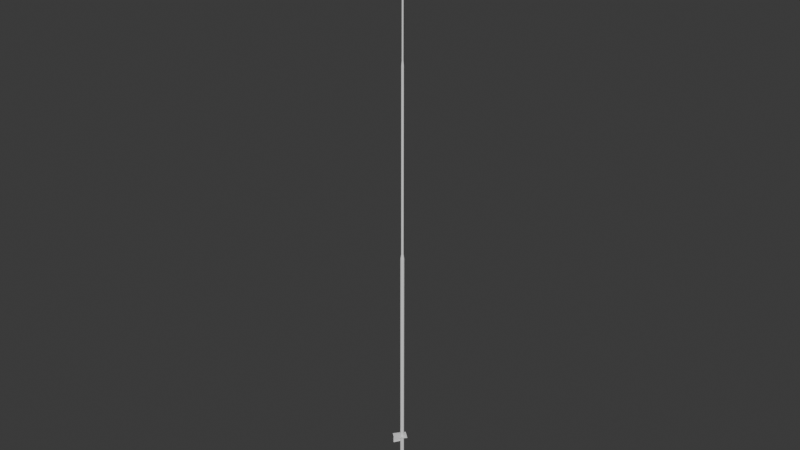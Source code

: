 # Source: antenna.blend  (saved by Blender 4.5.90; exported with 4.5.12 LTS)
import bpy
from mathutils import Matrix  # noqa: F401  (used for matrix-valued properties, if any)

bpy.ops.wm.read_factory_settings(use_empty=True)
scene = bpy.context.scene
scene.name = 'Scene'

# ---- collections
col_collection = bpy.data.collections.new('Collection'); scene.collection.children.link(col_collection)

# ---- world
world_world = bpy.data.worlds.new('World'); scene.world = world_world
world_world.use_nodes = True; world_world.node_tree.nodes.clear()
_N = world_world.node_tree.nodes; _L = world_world.node_tree.links
n0 = _N.new('ShaderNodeOutputWorld'); n0.name = 'World Output'; n0.location = (200, 100)
n1 = _N.new('ShaderNodeBackground'); n1.name = 'Background'; n1.location = (-200, 100)
n1.inputs[0].default_value = (0.05088, 0.05088, 0.05088, 1.0)
_L.new(n1.outputs[0], n0.inputs[0])
n0.is_active_output = True
world_world.color = (0.05088, 0.05088, 0.05088)
world_world.sun_shadow_jitter_overblur = 0.0

# ---- meshes
me_barrel_without_insides_2_167 = bpy.data.meshes.new('barrel_without_insides_2.167')
me_barrel_without_insides_2_167.from_pydata([(-0.01795, -0.009497, -1.96), (-0.01, -0.01558, -1.96), (-0.08688, -0.09583, -1.96), (-0.01557, -0.01083, -2.06), (-0.008673, -0.01662, -2.06), (-0.08002, -0.1017, -1.96), (0.001956, -0.02029, -1.96), (-0.02617, -0.1472, -1.951), (0.02355, -0.01683, -1.96), (-0.02614, -0.1471, -1.96), (0.1096, 0.01467, -1.96), (-0.005293, 0.1111, -1.96), (0.03671, 0.004049, -1.96), (0.02328, 0.03517, -1.96), (0.1096, 0.01467, -1.951), (0.03536, 0.01952, -1.96), (0.03768, 0.0135, -3.001), (0.03015, -0.01003, -3.001), (0.1096, 0.01467, -3.001), (0.02644, 0.03224, -3.001), (-0.02617, -0.1472, -3.001), (-0.005293, 0.1111, -3.001), (0.1096, 0.01467, -3.01), (-0.005293, 0.1111, -3.01), (-0.1411, -0.05074, -3.01), (0.004478, 0.03991, -3.01), (-0.01581, 0.02854, -3.01), (0.02645, 0.03224, -3.01), (-8.905e-05, 0.03804, -3.11), (-0.01733, 0.02329, -3.111), (-0.01992, 0.006897, -3.114), (-0.02044, 0.0006809, -3.11), (-0.01212, -0.01373, -3.11), (-0.007599, -0.01323, -3.112), (0.009532, -0.01783, -3.114), (0.004789, 0.03634, -3.114), (0.01824, 0.03619, -3.11), (0.02953, 0.02589, -3.111), (0.03425, 0.01165, -3.114), (0.0276, -0.007891, -3.111), (0.02275, -0.01534, -3.11), (0.003278, -0.02118, -3.11), (0.009842, -0.02139, -3.01), (0.03015, -0.01003, -3.01), (-0.02614, -0.1471, -3.01), (-0.08002, -0.1017, -3.01), (-0.008673, -0.01662, -3.01), (-0.08688, -0.09583, -3.01), (-0.08347, -0.09876, -3.126), (-0.01557, -0.01083, -3.11), (-0.01557, -0.01083, -3.01), (-0.01212, -0.01373, -3.01), (-0.02349, 0.00659, -3.01), (-0.141, -0.05063, -3.001), (-0.02238, 0.01446, -3.001), (-0.01094, 0.03428, -3.001), (-0.02102, -0.001001, -3.001), (-0.01875, 0.02536, -1.96), (-0.003096, 0.03745, -1.96), (-0.1411, -0.05074, -1.96), (-0.005293, 0.1111, -1.951), (-0.141, -0.05063, -1.951), (-0.02238, 0.01446, -1.951), (-0.01581, 0.02854, -1.951), (-0.02102, -0.001001, -1.951), (-0.01212, -0.01373, -1.951), (-0.01212, -0.01373, 1.311), (-0.02102, -0.001001, 1.311), (-0.02238, 0.01446, 1.311), (0.02644, 0.03224, 1.311), (0.01238, 0.0388, 1.311), (0.0006654, 0.02711, 1.386), (-0.007391, 0.02147, 1.386), (-0.01155, 0.01256, 1.386), (-0.01069, 0.00276, 1.386), (-0.005049, -0.005297, 1.386), (0.003863, -0.009455, 4.311), (-0.005049, -0.005297, 4.311), (0.01144, -0.002489, 4.386), (0.01674, 0.001226, 4.386), (0.001628, -0.002357, 4.386), (0.004991, -0.003054, 6.836), (0.01144, -0.002489, 6.836), (-0.0008681, -0.0003147, 6.836), (-1.979e-05, 0.01993, 6.836), (0.01674, 0.001226, 6.836), (0.01947, 0.007086, 6.836), (0.009333, 0.02157, 6.836), (0.0152, 0.01884, 6.836), (0.01891, 0.01353, 6.836), (-0.005148, 0.01143, 6.836), (-0.004583, 0.00498, 6.836), (0.002886, 0.021, 4.386), (-0.002409, 0.01729, 4.386), (0.009333, 0.02157, 4.386), (0.0152, 0.01884, 4.386), (0.01938, 0.02381, 4.311), (0.01367, -0.0086, 4.311), (0.02172, -0.002954, 4.311), (0.01046, 0.02797, 4.311), (0.02502, 0.01575, 4.311), (0.02587, 0.005957, 4.311), (-0.01155, 0.01256, 4.311), (-0.01069, 0.00276, 4.311), (-0.005656, 0.008127, 4.387), (0.0006655, 0.02711, 4.311), (-0.007391, 0.02147, 4.311), (0.01046, 0.02797, 1.386), (0.01938, 0.02381, 1.386), (0.03536, 0.01952, 1.311), (0.02502, 0.01575, 1.386), (0.02587, 0.005957, 1.386), (0.03671, 0.004049, 1.311), (0.02172, -0.002954, 1.386), (0.01367, -0.0086, 1.386), (0.01743, -0.01893, 1.311), (0.03015, -0.01003, 1.311), (0.003863, -0.009455, 1.386), (0.001956, -0.02029, 1.311), (-0.003096, 0.03745, 1.311), (-0.01581, 0.02854, 1.311), (0.03671, 0.004049, -1.951), (0.03015, -0.01003, -1.951), (0.01743, -0.01893, -1.951), (0.001956, -0.02029, -1.951), (0.03536, 0.01952, -1.951), (0.02644, 0.03224, -1.951), (0.01238, 0.0388, -1.951), (-0.003096, 0.03745, -1.951), (0.01947, 0.007086, 4.386), (0.01891, 0.01353, 4.386), (0.007166, 0.00926, 6.886), (0.01238, 0.0388, -3.001), (0.01743, -0.01893, -3.001), (-0.005444, -0.01895, -3.001), (-0.008673, -0.01662, -3.11), (0.03584, 0.005608, -3.11), (0.03781, 0.01195, -3.01), (-0.08347, -0.09876, -2.076)], [], [(0, 56, 1), (0, 54, 56), (57, 54, 0), (2, 57, 0), (3, 2, 0), (1, 3, 0), (138, 3, 4), (3, 1, 4), (138, 4, 5), (5, 4, 1), (1, 9, 5), (61, 9, 7), (5, 9, 61), (6, 9, 1), (8, 9, 6), (9, 8, 10), (9, 10, 7), (10, 11, 14), (10, 13, 11), (10, 8, 12), (10, 12, 15), (15, 13, 10), (7, 10, 14), (16, 19, 15), (13, 15, 19), (16, 15, 12), (16, 12, 17), (16, 17, 18), (21, 19, 18), (18, 19, 16), (18, 17, 20), (20, 22, 18), (18, 23, 21), (22, 23, 18), (23, 24, 21), (23, 26, 24), (23, 27, 25), (25, 26, 23), (22, 27, 23), (25, 28, 26), (26, 28, 29), (36, 35, 28), (28, 35, 29), (35, 30, 29), (29, 30, 31), (32, 31, 33), (31, 30, 33), (37, 34, 33), (37, 33, 35), (35, 33, 30), (35, 36, 37), (27, 36, 25), (25, 36, 28), (27, 37, 36), (136, 38, 37), (38, 34, 37), (34, 38, 39), (136, 39, 38), (40, 34, 39), (42, 41, 40), (42, 40, 43), (43, 44, 42), (53, 44, 20), (45, 44, 53), (46, 44, 45), (42, 44, 46), (48, 45, 47), (53, 47, 45), (48, 47, 49), (49, 47, 50), (50, 32, 49), (48, 49, 32), (51, 32, 50), (52, 51, 50), (47, 52, 50), (52, 31, 51), (26, 29, 52), (24, 26, 52), (52, 29, 31), (24, 52, 47), (53, 24, 47), (53, 56, 54), (53, 54, 55), (21, 24, 53), (53, 55, 21), (53, 134, 56), (1, 56, 134), (57, 55, 54), (58, 55, 57), (58, 57, 11), (11, 57, 59), (11, 59, 60), (60, 59, 61), (59, 57, 2), (61, 59, 2), (61, 63, 60), (61, 64, 62), (61, 62, 63), (61, 65, 64), (65, 66, 64), (64, 67, 62), (64, 66, 67), (62, 67, 68), (127, 119, 70), (127, 70, 126), (126, 70, 69), (126, 69, 125), (125, 69, 109), (71, 70, 119), (71, 119, 72), (72, 119, 120), (72, 120, 73), (73, 120, 68), (73, 68, 74), (74, 67, 75), (74, 68, 67), (117, 76, 75), (74, 75, 103), (75, 77, 103), (75, 76, 77), (80, 77, 76), (80, 76, 78), (78, 76, 97), (78, 97, 79), (80, 78, 81), (78, 82, 81), (80, 81, 83), (79, 86, 85), (79, 85, 82), (129, 86, 79), (78, 79, 82), (94, 92, 87), (94, 87, 95), (95, 87, 88), (95, 88, 130), (130, 88, 89), (92, 84, 87), (92, 93, 84), (93, 90, 84), (104, 90, 93), (104, 91, 90), (95, 96, 94), (94, 96, 99), (94, 99, 92), (92, 99, 105), (114, 98, 97), (114, 97, 76), (113, 98, 114), (117, 114, 76), (107, 71, 99), (107, 99, 108), (110, 108, 100), (110, 100, 111), (111, 101, 113), (111, 100, 101), (113, 101, 98), (104, 103, 80), (104, 102, 103), (80, 103, 77), (104, 106, 102), (93, 106, 104), (93, 105, 106), (72, 106, 71), (71, 106, 105), (72, 102, 106), (73, 102, 72), (110, 109, 108), (108, 109, 69), (108, 69, 107), (111, 112, 110), (110, 112, 109), (114, 115, 113), (113, 115, 116), (113, 116, 111), (111, 116, 112), (117, 118, 114), (114, 118, 115), (117, 66, 118), (75, 66, 117), (123, 115, 118), (123, 122, 115), (122, 116, 115), (124, 123, 118), (121, 112, 122), (121, 125, 112), (125, 109, 112), (122, 112, 116), (128, 119, 127), (128, 120, 119), (62, 68, 120), (121, 122, 14), (7, 122, 123), (14, 122, 7), (7, 123, 124), (61, 124, 65), (7, 124, 61), (14, 125, 121), (14, 126, 125), (60, 126, 14), (127, 126, 60), (60, 128, 127), (63, 120, 128), (63, 62, 120), (60, 63, 128), (65, 124, 66), (124, 118, 66), (107, 69, 70), (107, 70, 71), (74, 103, 73), (73, 103, 102), (71, 105, 99), (108, 96, 100), (108, 99, 96), (79, 97, 98), (79, 98, 129), (129, 98, 101), (129, 101, 130), (130, 101, 100), (130, 100, 95), (95, 100, 96), (92, 105, 93), (104, 80, 91), (80, 83, 91), (130, 89, 129), (129, 89, 86), (89, 131, 86), (86, 131, 85), (85, 131, 82), (87, 131, 88), (84, 131, 87), (88, 131, 89), (90, 131, 84), (91, 131, 90), (83, 131, 91), (81, 131, 83), (82, 131, 81), (75, 67, 66), (14, 11, 60), (11, 13, 58), (13, 132, 58), (13, 19, 132), (58, 132, 55), (132, 19, 21), (21, 55, 132), (1, 134, 6), (8, 6, 133), (6, 134, 133), (20, 133, 134), (20, 134, 53), (20, 17, 133), (8, 133, 17), (8, 17, 12), (51, 32, 41), (51, 41, 42), (46, 51, 42), (32, 51, 135), (135, 51, 46), (31, 32, 51), (48, 135, 45), (45, 135, 46), (48, 32, 135), (44, 22, 20), (44, 43, 22), (43, 40, 136), (43, 136, 137), (22, 43, 137), (137, 136, 37), (137, 37, 27), (137, 27, 22), (39, 136, 40), (32, 33, 41), (41, 33, 40), (33, 34, 40), (61, 2, 5), (138, 5, 2), (138, 2, 3)])
me_barrel_without_insides_2_167.update()

# ---- objects
ob_antenna = bpy.data.objects.new('antenna', me_barrel_without_insides_2_167)

# ---- transforms, parenting, visibility, modifiers, constraints
ob_antenna.location = (-0.6813, 0.2445, 3.402)

# ---- collection membership
col_collection.objects.link(ob_antenna)

# ---- scene / render settings (as saved in the file)
scene.frame_start = 1; scene.frame_end = 250; scene.frame_set(1)
scene.render.engine = 'BLENDER_EEVEE_NEXT'
bpy.context.view_layer.update()

# ---- added for rendering (the .blend has no active camera and no usable light): camera, sun
cam_auto = bpy.data.cameras.new('AutoCamera')
cam_auto.lens = 50.0
cam_auto.sensor_width = 36.0
cam_auto.clip_end = 1000.0
ob_auto_camera = bpy.data.objects.new('AutoCamera', cam_auto)
scene.collection.objects.link(ob_auto_camera)
ob_auto_camera.location = (8.57212, -10.8965, 12.6966)
ob_auto_camera.rotation_euler = (1.09748, -7.21219e-08, 0.694738)
scene.camera = ob_auto_camera
light_auto_sun = bpy.data.lights.new('AutoSun', 'SUN')
light_auto_sun.energy = 3.0
light_auto_sun.angle = 0.0523599
ob_auto_sun = bpy.data.objects.new('AutoSun', light_auto_sun)
scene.collection.objects.link(ob_auto_sun)
ob_auto_sun.rotation_euler = (0.872665, 0.174533, 0.523599)
bpy.context.view_layer.update()
